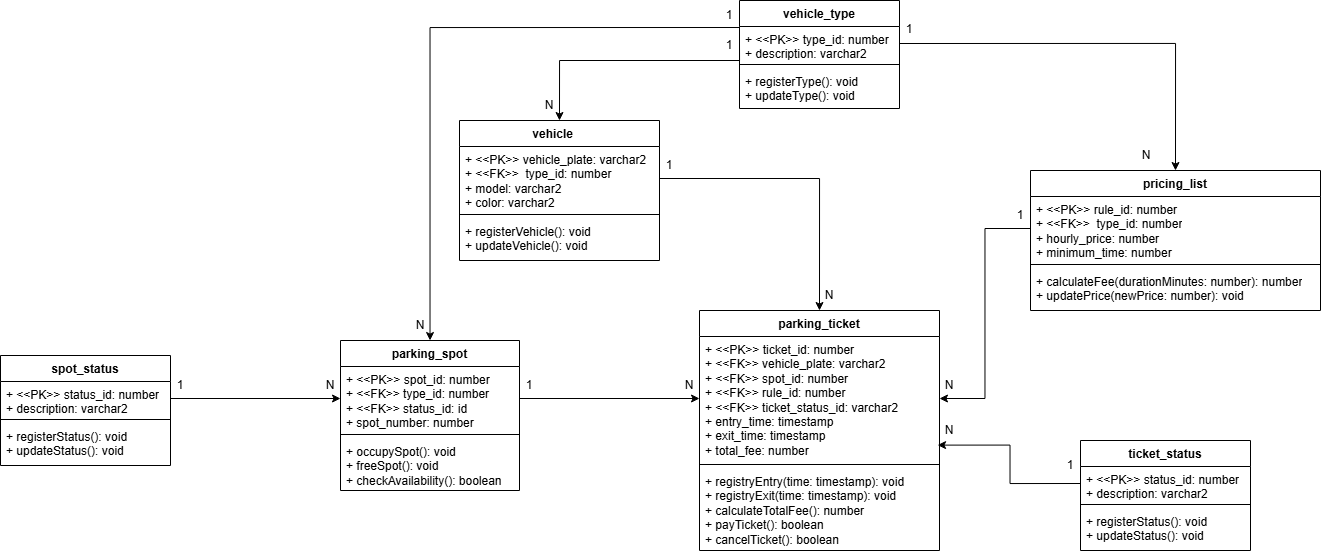

The diagram above was exported from draw.io. Its source (the exported page's mxGraphModel, read from the mxfile embedded in the PNG):
<mxGraphModel dx="2786" dy="874" grid="1" gridSize="10" guides="1" tooltips="1" connect="1" arrows="1" fold="1" page="1" pageScale="1" pageWidth="827" pageHeight="1169" math="0" shadow="0">
  <root>
    <mxCell id="0" />
    <mxCell id="1" parent="0" />
    <mxCell id="8oYoG0_FZV9uRloQ7ZK--1" parent="1" style="swimlane;fontStyle=1;align=center;verticalAlign=top;childLayout=stackLayout;horizontal=1;startSize=26;horizontalStack=0;resizeParent=1;resizeParentMax=0;resizeLast=0;collapsible=1;marginBottom=0;whiteSpace=wrap;html=1;" value="parking_spot" vertex="1">
      <mxGeometry height="150" width="179" x="-90" y="360" as="geometry" />
    </mxCell>
    <mxCell id="8oYoG0_FZV9uRloQ7ZK--2" parent="8oYoG0_FZV9uRloQ7ZK--1" style="text;strokeColor=none;fillColor=none;align=left;verticalAlign=top;spacingLeft=4;spacingRight=4;overflow=hidden;rotatable=0;points=[[0,0.5],[1,0.5]];portConstraint=eastwest;whiteSpace=wrap;html=1;" value="+ &amp;lt;&amp;lt;PK&amp;gt;&amp;gt; spot_id: number&lt;div&gt;&lt;div&gt;+ &amp;lt;&amp;lt;FK&amp;gt;&amp;gt; type_id: number&lt;/div&gt;&lt;/div&gt;&lt;div&gt;+ &amp;lt;&amp;lt;FK&amp;gt;&amp;gt; status_id: id&lt;/div&gt;&lt;div&gt;&lt;span style=&quot;background-color: transparent; color: light-dark(rgb(0, 0, 0), rgb(255, 255, 255));&quot;&gt;+ spot_number: number&lt;/span&gt;&lt;/div&gt;&lt;div&gt;&lt;br&gt;&lt;/div&gt;" vertex="1">
      <mxGeometry height="64" width="179" y="26" as="geometry" />
    </mxCell>
    <mxCell id="8oYoG0_FZV9uRloQ7ZK--3" parent="8oYoG0_FZV9uRloQ7ZK--1" style="line;strokeWidth=1;fillColor=none;align=left;verticalAlign=middle;spacingTop=-1;spacingLeft=3;spacingRight=3;rotatable=0;labelPosition=right;points=[];portConstraint=eastwest;strokeColor=inherit;" value="" vertex="1">
      <mxGeometry height="8" width="179" y="90" as="geometry" />
    </mxCell>
    <mxCell id="8oYoG0_FZV9uRloQ7ZK--4" parent="8oYoG0_FZV9uRloQ7ZK--1" style="text;strokeColor=none;fillColor=none;align=left;verticalAlign=top;spacingLeft=4;spacingRight=4;overflow=hidden;rotatable=0;points=[[0,0.5],[1,0.5]];portConstraint=eastwest;whiteSpace=wrap;html=1;" value="+ occupySpot(): void&lt;div&gt;+ freeSpot(): void&lt;/div&gt;&lt;div&gt;+ checkAvailability(): boolean&lt;/div&gt;" vertex="1">
      <mxGeometry height="52" width="179" y="98" as="geometry" />
    </mxCell>
    <mxCell id="8oYoG0_FZV9uRloQ7ZK--5" parent="1" style="swimlane;fontStyle=1;align=center;verticalAlign=top;childLayout=stackLayout;horizontal=1;startSize=26;horizontalStack=0;resizeParent=1;resizeParentMax=0;resizeLast=0;collapsible=1;marginBottom=0;whiteSpace=wrap;html=1;" value="vehicle&lt;span style=&quot;white-space: pre;&quot;&gt;&#09;&lt;/span&gt;" vertex="1">
      <mxGeometry height="140" width="200" x="29" y="140" as="geometry" />
    </mxCell>
    <mxCell id="8oYoG0_FZV9uRloQ7ZK--6" parent="8oYoG0_FZV9uRloQ7ZK--5" style="text;strokeColor=none;fillColor=none;align=left;verticalAlign=top;spacingLeft=4;spacingRight=4;overflow=hidden;rotatable=0;points=[[0,0.5],[1,0.5]];portConstraint=eastwest;whiteSpace=wrap;html=1;" value="+ &amp;lt;&amp;lt;PK&amp;gt;&amp;gt; vehicle_plate: varchar2&lt;div&gt;+ &amp;lt;&amp;lt;FK&amp;gt;&amp;gt;&amp;nbsp; type_id: number&lt;/div&gt;&lt;div&gt;&lt;span style=&quot;background-color: transparent; color: light-dark(rgb(0, 0, 0), rgb(255, 255, 255));&quot;&gt;+ model: varchar2&lt;/span&gt;&lt;/div&gt;&lt;div&gt;+ color: varchar2&lt;/div&gt;&lt;div&gt;&lt;br&gt;&lt;/div&gt;" vertex="1">
      <mxGeometry height="64" width="200" y="26" as="geometry" />
    </mxCell>
    <mxCell id="8oYoG0_FZV9uRloQ7ZK--7" parent="8oYoG0_FZV9uRloQ7ZK--5" style="line;strokeWidth=1;fillColor=none;align=left;verticalAlign=middle;spacingTop=-1;spacingLeft=3;spacingRight=3;rotatable=0;labelPosition=right;points=[];portConstraint=eastwest;strokeColor=inherit;" value="" vertex="1">
      <mxGeometry height="8" width="200" y="90" as="geometry" />
    </mxCell>
    <mxCell id="8oYoG0_FZV9uRloQ7ZK--8" parent="8oYoG0_FZV9uRloQ7ZK--5" style="text;strokeColor=none;fillColor=none;align=left;verticalAlign=top;spacingLeft=4;spacingRight=4;overflow=hidden;rotatable=0;points=[[0,0.5],[1,0.5]];portConstraint=eastwest;whiteSpace=wrap;html=1;" value="+ registerVehicle(): void&lt;div&gt;+ updateVehicle(): void&lt;/div&gt;" vertex="1">
      <mxGeometry height="42" width="200" y="98" as="geometry" />
    </mxCell>
    <mxCell id="8oYoG0_FZV9uRloQ7ZK--9" parent="1" style="swimlane;fontStyle=1;align=center;verticalAlign=top;childLayout=stackLayout;horizontal=1;startSize=26;horizontalStack=0;resizeParent=1;resizeParentMax=0;resizeLast=0;collapsible=1;marginBottom=0;whiteSpace=wrap;html=1;" value="pricing_list" vertex="1">
      <mxGeometry height="140" width="290" x="600" y="190" as="geometry" />
    </mxCell>
    <mxCell id="8oYoG0_FZV9uRloQ7ZK--10" parent="8oYoG0_FZV9uRloQ7ZK--9" style="text;strokeColor=none;fillColor=none;align=left;verticalAlign=top;spacingLeft=4;spacingRight=4;overflow=hidden;rotatable=0;points=[[0,0.5],[1,0.5]];portConstraint=eastwest;whiteSpace=wrap;html=1;" value="+ &amp;lt;&amp;lt;PK&amp;gt;&amp;gt; rule_id: number&lt;br&gt;&lt;div&gt;&lt;span style=&quot;background-color: transparent; color: light-dark(rgb(0, 0, 0), rgb(255, 255, 255));&quot;&gt;+ &amp;lt;&amp;lt;FK&amp;gt;&amp;gt;&amp;nbsp; type_id: number&lt;/span&gt;&lt;/div&gt;&lt;div&gt;&lt;span style=&quot;background-color: transparent; color: light-dark(rgb(0, 0, 0), rgb(255, 255, 255));&quot;&gt;+ hourly_price: number&lt;/span&gt;&lt;/div&gt;&lt;div&gt;&lt;span style=&quot;background-color: transparent; color: light-dark(rgb(0, 0, 0), rgb(255, 255, 255));&quot;&gt;+&amp;nbsp;&lt;/span&gt;minimum_time&lt;span style=&quot;background-color: transparent; color: light-dark(rgb(0, 0, 0), rgb(255, 255, 255));&quot;&gt;: number&lt;/span&gt;&lt;/div&gt;" vertex="1">
      <mxGeometry height="64" width="290" y="26" as="geometry" />
    </mxCell>
    <mxCell id="8oYoG0_FZV9uRloQ7ZK--11" parent="8oYoG0_FZV9uRloQ7ZK--9" style="line;strokeWidth=1;fillColor=none;align=left;verticalAlign=middle;spacingTop=-1;spacingLeft=3;spacingRight=3;rotatable=0;labelPosition=right;points=[];portConstraint=eastwest;strokeColor=inherit;" value="" vertex="1">
      <mxGeometry height="8" width="290" y="90" as="geometry" />
    </mxCell>
    <mxCell id="8oYoG0_FZV9uRloQ7ZK--12" parent="8oYoG0_FZV9uRloQ7ZK--9" style="text;strokeColor=none;fillColor=none;align=left;verticalAlign=top;spacingLeft=4;spacingRight=4;overflow=hidden;rotatable=0;points=[[0,0.5],[1,0.5]];portConstraint=eastwest;whiteSpace=wrap;html=1;" value="+ calculateFee(durationMinutes: number): number&lt;div&gt;+ updatePrice(newPrice: number): void&lt;/div&gt;" vertex="1">
      <mxGeometry height="42" width="290" y="98" as="geometry" />
    </mxCell>
    <mxCell id="8oYoG0_FZV9uRloQ7ZK--13" parent="1" style="swimlane;fontStyle=1;align=center;verticalAlign=top;childLayout=stackLayout;horizontal=1;startSize=26;horizontalStack=0;resizeParent=1;resizeParentMax=0;resizeLast=0;collapsible=1;marginBottom=0;whiteSpace=wrap;html=1;" value="parking_ticket" vertex="1">
      <mxGeometry height="240" width="240" x="269" y="330" as="geometry" />
    </mxCell>
    <mxCell id="8oYoG0_FZV9uRloQ7ZK--14" parent="8oYoG0_FZV9uRloQ7ZK--13" style="text;strokeColor=none;fillColor=none;align=left;verticalAlign=top;spacingLeft=4;spacingRight=4;overflow=hidden;rotatable=0;points=[[0,0.5],[1,0.5]];portConstraint=eastwest;whiteSpace=wrap;html=1;" value="+ &amp;lt;&amp;lt;PK&amp;gt;&amp;gt; ticket_id: number&lt;div&gt;+ &amp;lt;&amp;lt;FK&amp;gt;&amp;gt; vehicle_plate: varchar2&lt;/div&gt;&lt;div&gt;+ &amp;lt;&amp;lt;FK&amp;gt;&amp;gt; spot_id: number&lt;/div&gt;&lt;div&gt;&lt;span style=&quot;background-color: transparent; color: light-dark(rgb(0, 0, 0), rgb(255, 255, 255));&quot;&gt;+&amp;nbsp;&lt;/span&gt;&lt;span style=&quot;background-color: transparent; color: light-dark(rgb(0, 0, 0), rgb(255, 255, 255));&quot;&gt;&amp;lt;&amp;lt;FK&amp;gt;&amp;gt;&amp;nbsp;&lt;/span&gt;&lt;span style=&quot;background-color: transparent; color: light-dark(rgb(0, 0, 0), rgb(255, 255, 255));&quot;&gt;rule_id: number&lt;/span&gt;&lt;/div&gt;&lt;div&gt;+ &amp;lt;&amp;lt;FK&amp;gt;&amp;gt; ticket_status_id: varchar2&lt;span style=&quot;background-color: transparent; color: light-dark(rgb(0, 0, 0), rgb(255, 255, 255));&quot;&gt;&lt;/span&gt;&lt;/div&gt;&lt;div&gt;&lt;span style=&quot;background-color: transparent; color: light-dark(rgb(0, 0, 0), rgb(255, 255, 255));&quot;&gt;+ entry_time:&amp;nbsp;&lt;/span&gt;&lt;span style=&quot;background-color: transparent; color: light-dark(rgb(0, 0, 0), rgb(255, 255, 255));&quot;&gt;timestamp&lt;/span&gt;&lt;/div&gt;&lt;div&gt;+ exit_time: timestamp&lt;span style=&quot;background-color: transparent; color: light-dark(rgb(0, 0, 0), rgb(255, 255, 255));&quot;&gt;&lt;/span&gt;&lt;/div&gt;&lt;div&gt;+ total_fee:&amp;nbsp;&lt;span style=&quot;background-color: transparent; color: light-dark(rgb(0, 0, 0), rgb(255, 255, 255));&quot;&gt;number&lt;/span&gt;&lt;/div&gt;&lt;div&gt;&lt;br&gt;&lt;/div&gt;" vertex="1">
      <mxGeometry height="124" width="240" y="26" as="geometry" />
    </mxCell>
    <mxCell id="8oYoG0_FZV9uRloQ7ZK--15" parent="8oYoG0_FZV9uRloQ7ZK--13" style="line;strokeWidth=1;fillColor=none;align=left;verticalAlign=middle;spacingTop=-1;spacingLeft=3;spacingRight=3;rotatable=0;labelPosition=right;points=[];portConstraint=eastwest;strokeColor=inherit;" value="" vertex="1">
      <mxGeometry height="8" width="240" y="150" as="geometry" />
    </mxCell>
    <mxCell id="8oYoG0_FZV9uRloQ7ZK--16" parent="8oYoG0_FZV9uRloQ7ZK--13" style="text;strokeColor=none;fillColor=none;align=left;verticalAlign=top;spacingLeft=4;spacingRight=4;overflow=hidden;rotatable=0;points=[[0,0.5],[1,0.5]];portConstraint=eastwest;whiteSpace=wrap;html=1;" value="+ registryEntry(time: timestamp): void&lt;div&gt;+ registryExit(time: timestamp): void&lt;/div&gt;&lt;div&gt;+ calculateTotalFee(): number&lt;/div&gt;&lt;div&gt;+ payTicket(): boolean&lt;/div&gt;&lt;div&gt;+ cancelTicket(): boolean&lt;/div&gt;" vertex="1">
      <mxGeometry height="82" width="240" y="158" as="geometry" />
    </mxCell>
    <mxCell id="8oYoG0_FZV9uRloQ7ZK--30" edge="1" parent="1" source="8oYoG0_FZV9uRloQ7ZK--10" style="edgeStyle=orthogonalEdgeStyle;rounded=0;orthogonalLoop=1;jettySize=auto;html=1;exitX=0;exitY=0.5;exitDx=0;exitDy=0;entryX=1;entryY=0.5;entryDx=0;entryDy=0;" target="8oYoG0_FZV9uRloQ7ZK--14">
      <mxGeometry relative="1" as="geometry" />
    </mxCell>
    <mxCell id="8oYoG0_FZV9uRloQ7ZK--31" parent="1" style="text;html=1;whiteSpace=wrap;strokeColor=none;fillColor=none;align=center;verticalAlign=middle;rounded=0;" value="1" vertex="1">
      <mxGeometry height="30" width="20" x="580" y="220" as="geometry" />
    </mxCell>
    <mxCell id="8oYoG0_FZV9uRloQ7ZK--32" parent="1" style="text;html=1;whiteSpace=wrap;strokeColor=none;fillColor=none;align=center;verticalAlign=middle;rounded=0;" value="N" vertex="1">
      <mxGeometry height="30" width="20" x="509" y="390" as="geometry" />
    </mxCell>
    <mxCell id="8oYoG0_FZV9uRloQ7ZK--38" edge="1" parent="1" source="8oYoG0_FZV9uRloQ7ZK--2" style="edgeStyle=orthogonalEdgeStyle;rounded=0;orthogonalLoop=1;jettySize=auto;html=1;exitX=1;exitY=0.5;exitDx=0;exitDy=0;entryX=0;entryY=0.5;entryDx=0;entryDy=0;" target="8oYoG0_FZV9uRloQ7ZK--14">
      <mxGeometry relative="1" as="geometry" />
    </mxCell>
    <mxCell id="8oYoG0_FZV9uRloQ7ZK--39" parent="1" style="text;html=1;whiteSpace=wrap;strokeColor=none;fillColor=none;align=center;verticalAlign=middle;rounded=0;" value="N" vertex="1">
      <mxGeometry height="30" width="20" x="249" y="390" as="geometry" />
    </mxCell>
    <mxCell id="8oYoG0_FZV9uRloQ7ZK--40" parent="1" style="text;html=1;whiteSpace=wrap;strokeColor=none;fillColor=none;align=center;verticalAlign=middle;rounded=0;" value="1" vertex="1">
      <mxGeometry height="30" width="20" x="89" y="390" as="geometry" />
    </mxCell>
    <mxCell id="8oYoG0_FZV9uRloQ7ZK--45" parent="1" style="text;html=1;whiteSpace=wrap;strokeColor=none;fillColor=none;align=center;verticalAlign=middle;rounded=0;" value="1" vertex="1">
      <mxGeometry height="30" width="20" x="469" y="34" as="geometry" />
    </mxCell>
    <mxCell id="8oYoG0_FZV9uRloQ7ZK--74" edge="1" parent="1" source="8oYoG0_FZV9uRloQ7ZK--49" style="edgeStyle=orthogonalEdgeStyle;rounded=0;orthogonalLoop=1;jettySize=auto;html=1;exitX=0;exitY=0.25;exitDx=0;exitDy=0;" target="8oYoG0_FZV9uRloQ7ZK--1">
      <mxGeometry relative="1" as="geometry" />
    </mxCell>
    <mxCell id="8oYoG0_FZV9uRloQ7ZK--49" parent="1" style="swimlane;fontStyle=1;align=center;verticalAlign=top;childLayout=stackLayout;horizontal=1;startSize=26;horizontalStack=0;resizeParent=1;resizeParentMax=0;resizeLast=0;collapsible=1;marginBottom=0;whiteSpace=wrap;html=1;" value="vehicle_type" vertex="1">
      <mxGeometry height="108" width="160" x="309" y="20" as="geometry" />
    </mxCell>
    <mxCell id="8oYoG0_FZV9uRloQ7ZK--50" parent="8oYoG0_FZV9uRloQ7ZK--49" style="text;strokeColor=none;fillColor=none;align=left;verticalAlign=top;spacingLeft=4;spacingRight=4;overflow=hidden;rotatable=0;points=[[0,0.5],[1,0.5]];portConstraint=eastwest;whiteSpace=wrap;html=1;" value="+ &amp;lt;&amp;lt;PK&amp;gt;&amp;gt; type_id: number&lt;div&gt;+ description: varchar2&lt;/div&gt;&lt;div&gt;&lt;br&gt;&lt;/div&gt;" vertex="1">
      <mxGeometry height="34" width="160" y="26" as="geometry" />
    </mxCell>
    <mxCell id="8oYoG0_FZV9uRloQ7ZK--51" parent="8oYoG0_FZV9uRloQ7ZK--49" style="line;strokeWidth=1;fillColor=none;align=left;verticalAlign=middle;spacingTop=-1;spacingLeft=3;spacingRight=3;rotatable=0;labelPosition=right;points=[];portConstraint=eastwest;strokeColor=inherit;" value="" vertex="1">
      <mxGeometry height="8" width="160" y="60" as="geometry" />
    </mxCell>
    <mxCell id="8oYoG0_FZV9uRloQ7ZK--52" parent="8oYoG0_FZV9uRloQ7ZK--49" style="text;strokeColor=none;fillColor=none;align=left;verticalAlign=top;spacingLeft=4;spacingRight=4;overflow=hidden;rotatable=0;points=[[0,0.5],[1,0.5]];portConstraint=eastwest;whiteSpace=wrap;html=1;" value="+ registerType(): void&lt;div&gt;+ updateType(): void&lt;/div&gt;" vertex="1">
      <mxGeometry height="40" width="160" y="68" as="geometry" />
    </mxCell>
    <mxCell id="8oYoG0_FZV9uRloQ7ZK--55" parent="1" style="text;html=1;whiteSpace=wrap;strokeColor=none;fillColor=none;align=center;verticalAlign=middle;rounded=0;" value="1" vertex="1">
      <mxGeometry height="30" width="20" x="289" y="50" as="geometry" />
    </mxCell>
    <mxCell id="8oYoG0_FZV9uRloQ7ZK--59" edge="1" parent="1" source="8oYoG0_FZV9uRloQ7ZK--50" style="edgeStyle=orthogonalEdgeStyle;rounded=0;orthogonalLoop=1;jettySize=auto;html=1;exitX=1;exitY=0.5;exitDx=0;exitDy=0;entryX=0.5;entryY=0;entryDx=0;entryDy=0;" target="8oYoG0_FZV9uRloQ7ZK--9">
      <mxGeometry relative="1" as="geometry" />
    </mxCell>
    <mxCell id="8oYoG0_FZV9uRloQ7ZK--62" parent="1" style="text;html=1;whiteSpace=wrap;strokeColor=none;fillColor=none;align=center;verticalAlign=middle;rounded=0;" value="N" vertex="1">
      <mxGeometry height="30" width="20" x="706" y="160" as="geometry" />
    </mxCell>
    <mxCell id="8oYoG0_FZV9uRloQ7ZK--63" edge="1" parent="1" source="8oYoG0_FZV9uRloQ7ZK--50" style="edgeStyle=orthogonalEdgeStyle;rounded=0;orthogonalLoop=1;jettySize=auto;html=1;exitX=0;exitY=0.5;exitDx=0;exitDy=0;entryX=0.5;entryY=0;entryDx=0;entryDy=0;" target="8oYoG0_FZV9uRloQ7ZK--5">
      <mxGeometry relative="1" as="geometry">
        <Array as="points">
          <mxPoint x="309" y="80" />
          <mxPoint x="129" y="80" />
        </Array>
      </mxGeometry>
    </mxCell>
    <mxCell id="8oYoG0_FZV9uRloQ7ZK--65" parent="1" style="text;html=1;whiteSpace=wrap;strokeColor=none;fillColor=none;align=center;verticalAlign=middle;rounded=0;" value="1" vertex="1">
      <mxGeometry height="30" width="20" x="229" y="170" as="geometry" />
    </mxCell>
    <mxCell id="8oYoG0_FZV9uRloQ7ZK--66" parent="1" style="text;html=1;whiteSpace=wrap;strokeColor=none;fillColor=none;align=center;verticalAlign=middle;rounded=0;" value="N" vertex="1">
      <mxGeometry height="30" width="20" x="109" y="110" as="geometry" />
    </mxCell>
    <mxCell id="8oYoG0_FZV9uRloQ7ZK--69" edge="1" parent="1" source="8oYoG0_FZV9uRloQ7ZK--6" style="edgeStyle=orthogonalEdgeStyle;rounded=0;orthogonalLoop=1;jettySize=auto;html=1;exitX=1;exitY=0.5;exitDx=0;exitDy=0;entryX=0.5;entryY=0;entryDx=0;entryDy=0;" target="8oYoG0_FZV9uRloQ7ZK--13">
      <mxGeometry relative="1" as="geometry" />
    </mxCell>
    <mxCell id="8oYoG0_FZV9uRloQ7ZK--71" parent="1" style="text;html=1;whiteSpace=wrap;strokeColor=none;fillColor=none;align=center;verticalAlign=middle;rounded=0;" value="N" vertex="1">
      <mxGeometry height="30" width="20" x="389" y="300" as="geometry" />
    </mxCell>
    <mxCell id="8oYoG0_FZV9uRloQ7ZK--75" parent="1" style="text;html=1;whiteSpace=wrap;strokeColor=none;fillColor=none;align=center;verticalAlign=middle;rounded=0;" value="1" vertex="1">
      <mxGeometry height="30" width="20" x="289" y="20" as="geometry" />
    </mxCell>
    <mxCell id="8oYoG0_FZV9uRloQ7ZK--76" parent="1" style="text;html=1;whiteSpace=wrap;strokeColor=none;fillColor=none;align=center;verticalAlign=middle;rounded=0;" value="N" vertex="1">
      <mxGeometry height="30" width="20" x="-20" y="330" as="geometry" />
    </mxCell>
    <mxCell id="8oYoG0_FZV9uRloQ7ZK--77" parent="1" style="swimlane;fontStyle=1;align=center;verticalAlign=top;childLayout=stackLayout;horizontal=1;startSize=26;horizontalStack=0;resizeParent=1;resizeParentMax=0;resizeLast=0;collapsible=1;marginBottom=0;whiteSpace=wrap;html=1;" value="spot_status" vertex="1">
      <mxGeometry height="110" width="170" x="-430" y="375" as="geometry" />
    </mxCell>
    <mxCell id="8oYoG0_FZV9uRloQ7ZK--78" parent="8oYoG0_FZV9uRloQ7ZK--77" style="text;strokeColor=none;fillColor=none;align=left;verticalAlign=top;spacingLeft=4;spacingRight=4;overflow=hidden;rotatable=0;points=[[0,0.5],[1,0.5]];portConstraint=eastwest;whiteSpace=wrap;html=1;" value="+ &amp;lt;&amp;lt;PK&amp;gt;&amp;gt; status_id: number&lt;div&gt;&lt;div&gt;+ description: varchar2&lt;/div&gt;&lt;/div&gt;" vertex="1">
      <mxGeometry height="34" width="170" y="26" as="geometry" />
    </mxCell>
    <mxCell id="8oYoG0_FZV9uRloQ7ZK--79" parent="8oYoG0_FZV9uRloQ7ZK--77" style="line;strokeWidth=1;fillColor=none;align=left;verticalAlign=middle;spacingTop=-1;spacingLeft=3;spacingRight=3;rotatable=0;labelPosition=right;points=[];portConstraint=eastwest;strokeColor=inherit;" value="" vertex="1">
      <mxGeometry height="8" width="170" y="60" as="geometry" />
    </mxCell>
    <mxCell id="8oYoG0_FZV9uRloQ7ZK--80" parent="8oYoG0_FZV9uRloQ7ZK--77" style="text;strokeColor=none;fillColor=none;align=left;verticalAlign=top;spacingLeft=4;spacingRight=4;overflow=hidden;rotatable=0;points=[[0,0.5],[1,0.5]];portConstraint=eastwest;whiteSpace=wrap;html=1;" value="+ registerStatus(): void&lt;div&gt;+ updateStatus(): void&lt;/div&gt;&lt;div&gt;&lt;br&gt;&lt;/div&gt;" vertex="1">
      <mxGeometry height="42" width="170" y="68" as="geometry" />
    </mxCell>
    <mxCell id="8oYoG0_FZV9uRloQ7ZK--83" parent="1" style="text;html=1;whiteSpace=wrap;strokeColor=none;fillColor=none;align=center;verticalAlign=middle;rounded=0;" value="N" vertex="1">
      <mxGeometry height="30" width="20" x="-110" y="390" as="geometry" />
    </mxCell>
    <mxCell id="8oYoG0_FZV9uRloQ7ZK--84" parent="1" style="text;html=1;whiteSpace=wrap;strokeColor=none;fillColor=none;align=center;verticalAlign=middle;rounded=0;" value="1" vertex="1">
      <mxGeometry height="30" width="20" x="-260" y="390" as="geometry" />
    </mxCell>
    <mxCell id="8oYoG0_FZV9uRloQ7ZK--86" edge="1" parent="1" source="8oYoG0_FZV9uRloQ7ZK--78" style="edgeStyle=orthogonalEdgeStyle;rounded=0;orthogonalLoop=1;jettySize=auto;html=1;exitX=1;exitY=0.5;exitDx=0;exitDy=0;entryX=0;entryY=0.5;entryDx=0;entryDy=0;" target="8oYoG0_FZV9uRloQ7ZK--2">
      <mxGeometry relative="1" as="geometry" />
    </mxCell>
    <mxCell id="8oYoG0_FZV9uRloQ7ZK--88" parent="1" style="swimlane;fontStyle=1;align=center;verticalAlign=top;childLayout=stackLayout;horizontal=1;startSize=26;horizontalStack=0;resizeParent=1;resizeParentMax=0;resizeLast=0;collapsible=1;marginBottom=0;whiteSpace=wrap;html=1;" value="ticket_status" vertex="1">
      <mxGeometry height="110" width="170" x="650" y="460" as="geometry" />
    </mxCell>
    <mxCell id="8oYoG0_FZV9uRloQ7ZK--89" parent="8oYoG0_FZV9uRloQ7ZK--88" style="text;strokeColor=none;fillColor=none;align=left;verticalAlign=top;spacingLeft=4;spacingRight=4;overflow=hidden;rotatable=0;points=[[0,0.5],[1,0.5]];portConstraint=eastwest;whiteSpace=wrap;html=1;" value="+ &amp;lt;&amp;lt;PK&amp;gt;&amp;gt; status_id: number&lt;div&gt;&lt;div&gt;+ description: varchar2&lt;/div&gt;&lt;/div&gt;" vertex="1">
      <mxGeometry height="34" width="170" y="26" as="geometry" />
    </mxCell>
    <mxCell id="8oYoG0_FZV9uRloQ7ZK--90" parent="8oYoG0_FZV9uRloQ7ZK--88" style="line;strokeWidth=1;fillColor=none;align=left;verticalAlign=middle;spacingTop=-1;spacingLeft=3;spacingRight=3;rotatable=0;labelPosition=right;points=[];portConstraint=eastwest;strokeColor=inherit;" value="" vertex="1">
      <mxGeometry height="8" width="170" y="60" as="geometry" />
    </mxCell>
    <mxCell id="8oYoG0_FZV9uRloQ7ZK--91" parent="8oYoG0_FZV9uRloQ7ZK--88" style="text;strokeColor=none;fillColor=none;align=left;verticalAlign=top;spacingLeft=4;spacingRight=4;overflow=hidden;rotatable=0;points=[[0,0.5],[1,0.5]];portConstraint=eastwest;whiteSpace=wrap;html=1;" value="+ registerStatus(): void&lt;div&gt;+ updateStatus(): void&lt;/div&gt;&lt;div&gt;&lt;br&gt;&lt;/div&gt;" vertex="1">
      <mxGeometry height="42" width="170" y="68" as="geometry" />
    </mxCell>
    <mxCell id="8oYoG0_FZV9uRloQ7ZK--93" parent="1" style="text;html=1;whiteSpace=wrap;strokeColor=none;fillColor=none;align=center;verticalAlign=middle;rounded=0;" value="1" vertex="1">
      <mxGeometry height="30" width="20" x="630" y="470" as="geometry" />
    </mxCell>
    <mxCell id="8oYoG0_FZV9uRloQ7ZK--94" edge="1" parent="1" source="8oYoG0_FZV9uRloQ7ZK--89" style="edgeStyle=orthogonalEdgeStyle;rounded=0;orthogonalLoop=1;jettySize=auto;html=1;exitX=0;exitY=0.5;exitDx=0;exitDy=0;entryX=0.992;entryY=0.876;entryDx=0;entryDy=0;entryPerimeter=0;" target="8oYoG0_FZV9uRloQ7ZK--14">
      <mxGeometry relative="1" as="geometry" />
    </mxCell>
    <mxCell id="8oYoG0_FZV9uRloQ7ZK--95" parent="1" style="text;html=1;whiteSpace=wrap;strokeColor=none;fillColor=none;align=center;verticalAlign=middle;rounded=0;" value="N" vertex="1">
      <mxGeometry height="30" width="20" x="509" y="435" as="geometry" />
    </mxCell>
  </root>
</mxGraphModel>